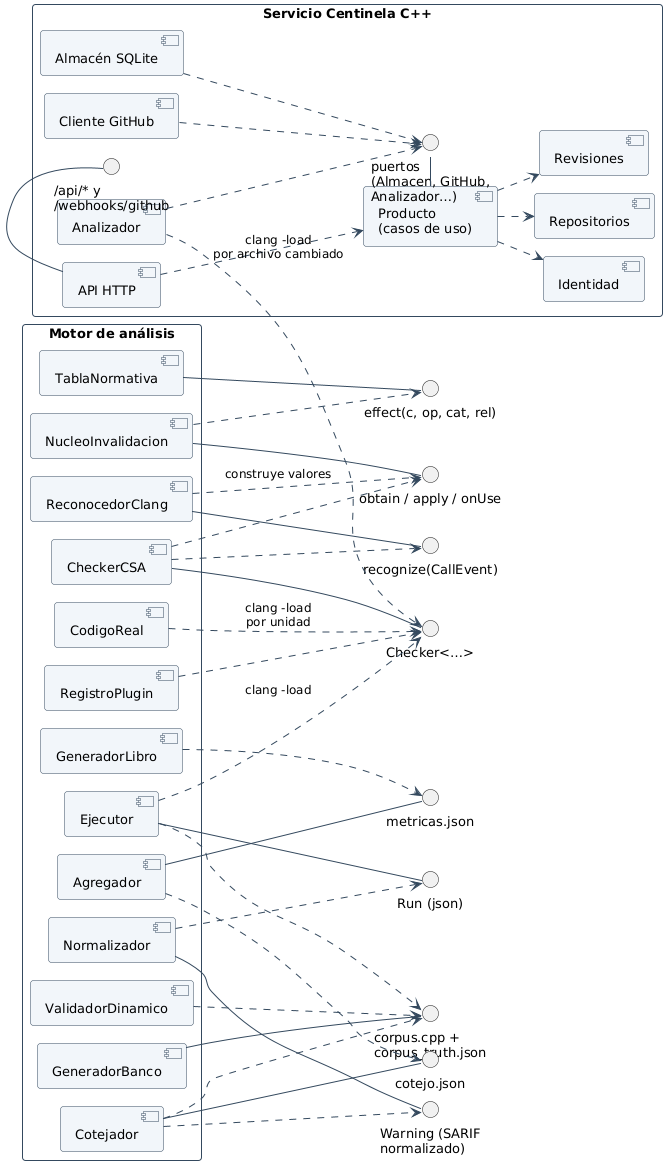

The diagram above was rendered by PlantUML. Its source (embedded in the PNG):
@startuml
!include _estilo.iuml
left to right direction

package "Servicio Centinela C++" {
  component "API HTTP" as http
  component "Producto\n(casos de uso)" as prod
  component "Identidad" as ident
  component "Repositorios" as repos
  component "Revisiones" as revs
  component "Almacén SQLite" as bd
  component "Cliente GitHub" as gh
  component "Analizador" as an
  interface "/api/* y\n/webhooks/github" as IApi
  interface "puertos\n(Almacen, GitHub,\nAnalizador…)" as IPuertos
}
http - IApi
prod - IPuertos
http ..> prod
prod ..> ident
prod ..> repos
prod ..> revs
bd ..> IPuertos
gh ..> IPuertos
an ..> IPuertos

package "Motor de análisis" {

component "TablaNormativa" as tab
component "NucleoInvalidacion" as core
component "ReconocedorClang" as acl
component "CheckerCSA" as shell
component "RegistroPlugin" as reg
component "GeneradorBanco" as gen
component "Ejecutor" as run
component "Normalizador" as norm
component "Cotejador" as match
component "Agregador" as agg
component "ValidadorDinamico" as din
component "GeneradorLibro" as book
component "CodigoReal" as real

}

interface "effect(c, op, cat, rel)" as IEffect
interface "obtain / apply / onUse" as IDecide
interface "recognize(CallEvent)" as IRecognize
interface "Checker<…>" as ICsa
interface "corpus.cpp +\ncorpus_truth.json" as ICases
interface "Run (json)" as IRun
interface "Warning (SARIF\nnormalizado)" as IWarn
interface "cotejo.json" as IMatch
interface "metricas.json" as IMetrics

tab - IEffect
core - IDecide
acl - IRecognize
shell - ICsa
gen - ICases
run - IRun
norm - IWarn
match - IMatch
agg - IMetrics

core ..> IEffect
shell ..> IDecide
shell ..> IRecognize
acl ..> IDecide : construye valores
reg ..> ICsa
run ..> ICases
run ..> ICsa : clang -load
norm ..> IRun
match ..> IWarn
match ..> ICases
agg ..> IMatch
din ..> ICases
book ..> IMetrics
real ..> ICsa : clang -load\npor unidad
an ..> ICsa : clang -load\npor archivo cambiado
@enduml